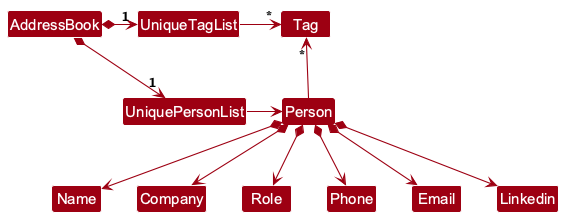

The diagram above was rendered by PlantUML. Its source (embedded in the PNG):
@startuml
!include style.puml
skinparam arrowThickness 1.1
skinparam arrowColor MODEL_COLOR
skinparam classBackgroundColor MODEL_COLOR

AddressBook *-right-> "1" UniquePersonList
AddressBook *-right-> "1" UniqueTagList
UniqueTagList -[hidden]down- UniquePersonList
UniqueTagList -[hidden]down- UniquePersonList

UniqueTagList -right-> "*" Tag
UniquePersonList -right-> Person

Person -up-> "*" Tag

Person *--> Name
Person *--> Company
Person *--> Role
Person *--> Phone
Person *--> Email
Person *--> Linkedin
@enduml